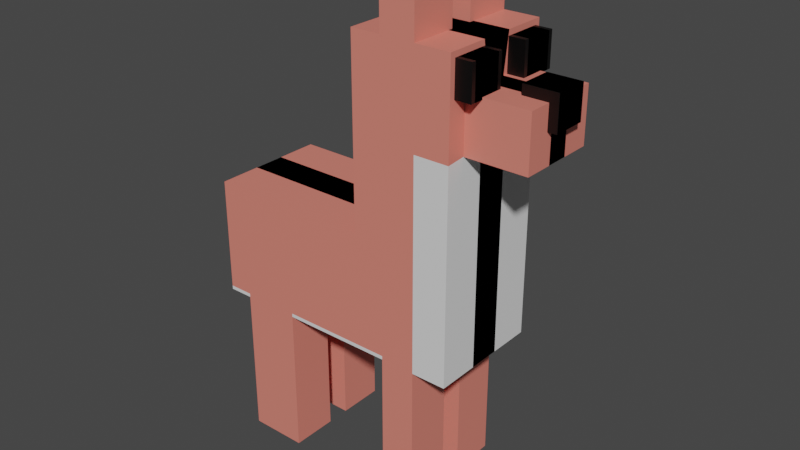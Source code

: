 # Source: waterdeer.blend  (saved by Blender 3.1.7; exported with 4.5.12 LTS)
import bpy
from mathutils import Matrix  # noqa: F401  (used for matrix-valued properties, if any)

bpy.ops.wm.read_factory_settings(use_empty=True)
scene = bpy.context.scene
scene.name = 'Scene'

# ---- collections
col_collection = bpy.data.collections.new('Collection'); scene.collection.children.link(col_collection)

# ---- materials (node trees are filled in below, after node groups)
mat_material = bpy.data.materials.new('Material')
mat_material.alpha_threshold = 0.0
mat_material.use_transparent_shadow = False
mat_material.line_color = (0.0, 0.0, 0.0, 1.0)
mat_material_002 = bpy.data.materials.new('Material.002')
mat_material_002.use_transparent_shadow = False
mat_material_003 = bpy.data.materials.new('Material.003')
mat_material_003.use_transparent_shadow = False

# ---- material node trees
mat_material.use_nodes = True; mat_material.node_tree.nodes.clear()
_N = mat_material.node_tree.nodes; _L = mat_material.node_tree.links
n0 = _N.new('ShaderNodeOutputMaterial'); n0.name = 'Material Output'; n0.location = (300, 300)
n1 = _N.new('ShaderNodeBsdfPrincipled'); n1.name = 'Principled BSDF'; n1.location = (10, 300)
n1.distribution = 'GGX'
n1.subsurface_method = 'RANDOM_WALK_SKIN'
n1.inputs[0].default_value = (0.8, 0.2263, 0.1748, 1.0)
n1.inputs[2].default_value = 0.4
n1.inputs[3].default_value = 1.45
n1.inputs[27].default_value = (0.0, 0.0, 0.0, 1.0)
n1.inputs[28].default_value = 1.0
_L.new(n1.outputs[0], n0.inputs[0])
n0.is_active_output = True
mat_material_002.use_nodes = True; mat_material_002.node_tree.nodes.clear()
_N = mat_material_002.node_tree.nodes; _L = mat_material_002.node_tree.links
n0 = _N.new('ShaderNodeBsdfPrincipled'); n0.name = 'Principled BSDF'; n0.location = (10, 300)
n0.distribution = 'GGX'
n0.subsurface_method = 'RANDOM_WALK_SKIN'
n0.inputs[3].default_value = 1.45
n0.inputs[27].default_value = (0.0, 0.0, 0.0, 1.0)
n0.inputs[28].default_value = 1.0
n1 = _N.new('ShaderNodeOutputMaterial'); n1.name = 'Material Output'; n1.location = (300, 300)
_L.new(n0.outputs[0], n1.inputs[0])
n1.is_active_output = True
mat_material_003.use_nodes = True; mat_material_003.node_tree.nodes.clear()
_N = mat_material_003.node_tree.nodes; _L = mat_material_003.node_tree.links
n0 = _N.new('ShaderNodeBsdfPrincipled'); n0.name = 'Principled BSDF'; n0.location = (10, 300)
n0.distribution = 'GGX'
n0.subsurface_method = 'RANDOM_WALK_SKIN'
n0.inputs[0].default_value = (0.0, 0.0, 0.0, 1.0)
n0.inputs[3].default_value = 1.45
n0.inputs[27].default_value = (0.0, 0.0, 0.0, 1.0)
n0.inputs[28].default_value = 1.0
n1 = _N.new('ShaderNodeOutputMaterial'); n1.name = 'Material Output'; n1.location = (300, 300)
_L.new(n0.outputs[0], n1.inputs[0])
n1.is_active_output = True

# ---- world
world_world = bpy.data.worlds.new('World'); scene.world = world_world
world_world.use_nodes = True; world_world.node_tree.nodes.clear()
_N = world_world.node_tree.nodes; _L = world_world.node_tree.links
n0 = _N.new('ShaderNodeOutputWorld'); n0.name = 'World Output'; n0.location = (300, 300)
n1 = _N.new('ShaderNodeBackground'); n1.name = 'Background'; n1.location = (10, 300)
n1.inputs[0].default_value = (0.05088, 0.05088, 0.05088, 1.0)
_L.new(n1.outputs[0], n0.inputs[0])
n0.is_active_output = True
world_world.color = (0.05088, 0.05088, 0.05088)
world_world.use_sun_shadow = False
world_world.sun_shadow_jitter_overblur = 0.0

# ---- meshes
me_cube = bpy.data.meshes.new('Cube')
me_cube.from_pydata([(3.012, -1.0, 1.0), (3.012, -1.0, -1.0), (-3.012, -1.0, 1.0), (-3.012, -1.0, -1.0), (0.7529, -1.0, 1.0), (0.7529, -1.0, -1.0), (3.012, -0.6738, 3.499), (0.7529, -1.0, 4.125), (0.7529, -1.0, 2.562), (3.012, -0.6738, 2.589), (3.012, -1.0, 4.125), (3.012, -1.0, 2.562), (4.398, -0.6738, 3.499), (4.398, -0.6738, 2.589), (-3.012, -0.2, -1.0), (3.012, -0.2, 1.0), (-3.012, -0.2, 1.0), (3.012, -0.2, -1.0), (0.7529, -0.2, -1.0), (0.7529, -0.2, 1.0), (3.012, -0.2, 4.125), (0.7529, -0.2, 4.125), (3.012, -0.2, 2.562), (0.7529, -0.2, 2.562), (3.012, -0.1348, 3.499), (3.012, -0.1348, 2.589), (4.398, -0.1348, 3.499), (4.398, -0.1348, 2.589), (-3.012, 0.28, 1.0), (3.012, 0.28, -1.0), (0.7529, 0.28, 2.562), (-3.012, 0.28, -1.0), (3.012, 0.28, 1.0), (0.7529, 0.28, -1.0), (0.7529, 0.28, 1.0), (3.012, 0.28, 4.125), (0.7529, 0.28, 4.125), (3.012, 0.28, 2.562), (3.012, 0.1887, 3.499), (3.012, 0.1887, 2.589), (4.398, 0.1887, 3.499), (4.398, 0.1887, 2.589), (1.431, -1.0, -1.0), (1.431, -1.0, 1.0), (1.431, -1.0, 4.125), (1.431, -1.0, 2.562), (1.431, -0.2, 4.125), (1.431, -0.2, -1.0), (1.431, 0.28, -1.0), (1.431, 0.28, 4.125), (2.221, -1.0, -1.0), (2.221, -0.2, 4.125), (2.221, 0.28, 4.125), (2.221, -1.0, 1.0), (2.221, -1.0, 4.125), (2.221, -1.0, 2.562), (2.221, -0.2, -1.0), (2.221, 0.28, -1.0), (2.221, -1.0, 5.066), (1.431, -1.0, 5.066), (1.431, -0.2, 5.066), (2.221, -0.2, 5.066), (-1.129, -1.0, 1.0), (-1.129, -1.0, -1.0), (-1.129, -0.2, -1.0), (-1.129, -0.2, 1.0), (-1.129, 0.28, 1.0), (-1.129, 0.28, -1.0), (-2.447, -1.0, 1.0), (-2.447, -0.2, -1.0), (-2.447, 0.28, -1.0), (-2.447, -1.0, -1.0), (-2.447, -0.2, 1.0), (-2.447, 0.28, 1.0), (2.221, -0.2, -3.556), (1.431, -0.2, -3.556), (1.431, -1.0, -3.556), (2.221, -1.0, -3.556), (-2.447, -1.0, -3.556), (-1.129, -1.0, -3.556), (-1.129, -0.2, -3.556), (-2.447, -0.2, -3.556), (-3.012, -1.0, -0.1551), (3.012, -1.0, -0.1551), (0.7529, -1.0, -0.1551), (3.012, -0.2, -0.1551), (-3.012, -0.2, -0.1551), (3.012, 0.28, -0.1551), (-3.012, 0.28, -0.1551), (1.431, -1.0, -0.1551), (2.221, -1.0, -0.1551), (-1.129, -1.0, -0.1551), (-2.447, -1.0, -0.1551), (2.142, -1.0, 1.0), (2.142, -1.0, 4.125), (2.142, -1.0, 2.562), (2.142, -0.2, -1.0), (2.142, 0.28, -1.0), (2.142, -1.0, -1.0), (2.142, -0.2, 4.125), (2.142, 0.28, 4.125), (2.142, -1.0, 5.066), (2.142, -0.2, 5.066), (2.142, -0.2, -3.556), (2.142, -1.0, -3.556), (2.142, -1.0, -0.1551), (0.7529, -1.0, 2.618), (3.012, -1.0, 2.618), (3.012, -0.6738, 2.621), (4.398, -0.6738, 2.621), (4.398, -0.1348, 2.621), (0.7529, -0.2, 2.618), (0.7529, 0.28, 2.618), (4.398, 0.1887, 2.621), (1.431, -1.0, 2.618), (2.221, -1.0, 2.618), (2.142, -1.0, 2.618), (3.012, -1.0, -0.9376), (0.7529, -1.0, -0.9376), (3.012, -0.2, -0.9376), (-3.012, -0.2, -0.9376), (3.012, 0.28, -0.9376), (-3.012, 0.28, -0.9376), (1.431, -1.0, -0.9376), (2.221, -1.0, -0.9376), (-1.129, -1.0, -0.9376), (-2.447, -1.0, -0.9376), (-3.012, -1.0, -0.9376), (2.142, -1.0, -0.9376), (-3.012, -1.0, -0.2008), (3.012, -1.0, -0.2008), (0.7529, -1.0, -0.2008), (3.012, -0.2, -0.2008), (-3.012, -0.2, -0.2008), (3.012, 0.28, -0.2008), (-3.012, 0.28, -0.2008), (1.431, -1.0, -0.2008), (2.221, -1.0, -0.2008), (-1.129, -1.0, -0.2008), (-2.447, -1.0, -0.2008), (2.142, -1.0, -0.2008), (2.621, -0.9094, 3.466), (2.621, -0.9094, 4.034), (2.621, -0.3406, 3.466), (2.621, -0.3406, 4.034), (3.379, -0.9094, 3.466), (3.379, -0.9094, 4.034), (3.379, -0.3406, 3.466), (3.379, -0.3406, 4.034), (2.621, 0.2692, 3.466), (2.621, 0.2692, 4.034), (2.621, 0.8379, 3.466), (2.621, 0.8379, 4.034), (3.379, 0.2692, 3.466), (3.379, 0.2692, 4.034), (3.379, 0.8379, 3.466), (3.379, 0.8379, 4.034), (3.836, -0.281, 3.095), (3.836, -0.281, 3.664), (3.836, 0.2878, 3.095), (3.836, 0.2878, 3.664), (4.595, -0.281, 3.095), (4.595, -0.281, 3.664), (4.595, 0.2878, 3.095), (4.595, 0.2878, 3.664)], [], [(72, 16, 2, 68), (92, 68, 2, 82), (56, 17, 1, 50), (85, 15, 0, 83), (64, 18, 5, 63), (89, 43, 4, 84), (46, 21, 7, 44), (111, 106, 7, 21), (115, 107, 10, 54), (53, 0, 11, 55), (19, 4, 8, 23), (108, 6, 10, 107), (25, 9, 11, 22), (108, 9, 13, 109), (24, 6, 12, 26), (38, 24, 26, 40), (109, 110, 26, 12), (39, 25, 22, 37), (6, 24, 20, 10), (34, 19, 23, 30), (0, 15, 22, 11), (9, 25, 27, 13), (112, 111, 21, 36), (49, 36, 21, 46), (67, 33, 18, 64), (87, 32, 15, 85), (57, 29, 17, 56), (82, 2, 16, 86), (73, 28, 16, 72), (110, 113, 40, 26), (24, 38, 35, 20), (15, 32, 37, 22), (25, 39, 41, 27), (86, 16, 28, 88), (46, 44, 59, 60), (33, 48, 47, 18), (100, 49, 46, 99), (4, 43, 45, 8), (106, 114, 44, 7), (105, 93, 43, 89), (18, 47, 42, 5), (83, 0, 53, 90), (20, 51, 54, 10), (35, 52, 51, 20), (97, 57, 56, 96), (93, 53, 55, 95), (116, 115, 54, 94), (98, 42, 76, 104), (102, 60, 59, 101), (99, 46, 60, 102), (54, 51, 61, 58), (94, 54, 58, 101), (96, 56, 74, 103), (34, 66, 65, 19), (70, 67, 64, 69), (84, 4, 62, 91), (19, 65, 62, 4), (14, 69, 71, 3), (31, 70, 69, 14), (66, 73, 72, 65), (91, 62, 68, 92), (65, 72, 68, 62), (103, 74, 77, 104), (81, 80, 79, 78), (64, 63, 79, 80), (56, 50, 77, 74), (63, 71, 78, 79), (71, 69, 81, 78), (69, 64, 80, 81), (42, 47, 75, 76), (138, 91, 92, 139), (131, 84, 91, 138), (130, 83, 90, 137), (140, 105, 89, 136), (133, 86, 88, 135), (129, 82, 86, 133), (134, 87, 85, 132), (136, 89, 84, 131), (132, 85, 83, 130), (139, 92, 82, 129), (137, 90, 105, 140), (75, 103, 104, 76), (47, 96, 103, 75), (44, 94, 101, 59), (51, 99, 102, 61), (61, 102, 101, 58), (50, 98, 104, 77), (114, 116, 94, 44), (43, 93, 95, 45), (48, 97, 96, 47), (90, 53, 93, 105), (52, 100, 99, 51), (45, 95, 116, 114), (95, 55, 115, 116), (8, 45, 114, 106), (27, 41, 113, 110), (30, 23, 111, 112), (13, 27, 110, 109), (6, 108, 109, 12), (9, 108, 107, 11), (55, 11, 107, 115), (23, 8, 106, 111), (50, 124, 128, 98), (71, 126, 127, 3), (17, 119, 117, 1), (42, 123, 118, 5), (29, 121, 119, 17), (3, 127, 120, 14), (14, 120, 122, 31), (98, 128, 123, 42), (1, 117, 124, 50), (5, 118, 125, 63), (63, 125, 126, 71), (124, 137, 140, 128), (126, 139, 129, 127), (119, 132, 130, 117), (123, 136, 131, 118), (121, 134, 132, 119), (127, 129, 133, 120), (120, 133, 135, 122), (128, 140, 136, 123), (117, 130, 137, 124), (118, 131, 138, 125), (125, 138, 139, 126), (141, 142, 144, 143), (143, 144, 148, 147), (147, 148, 146, 145), (145, 146, 142, 141), (143, 147, 145, 141), (148, 144, 142, 146), (149, 150, 152, 151), (151, 152, 156, 155), (155, 156, 154, 153), (153, 154, 150, 149), (151, 155, 153, 149), (156, 152, 150, 154), (157, 158, 160, 159), (159, 160, 164, 163), (163, 164, 162, 161), (161, 162, 158, 157), (159, 163, 161, 157), (164, 160, 158, 162)])
me_cube.polygons.foreach_set('material_index', [0, 0, 1, 1, 1, 0, 0, 0, 0, 1, 0, 0, 1, 0, 0, 0, 0, 1, 0, 0, 1, 1, 0, 0, 1, 1, 1, 0, 0, 0, 0, 1, 1, 0, 0, 1, 0, 0, 0, 0, 1, 1, 0, 0, 1, 0, 0, 0, 0, 0, 0, 0, 0, 0, 1, 0, 0, 1, 1, 0, 0, 0, 0, 0, 0, 0, 0, 0, 0, 0, 0, 0, 1, 0, 0, 0, 1, 0, 1, 0, 0, 0, 0, 0, 0, 0, 0, 0, 0, 1, 0, 0, 0, 0, 0, 0, 0, 0, 0, 0, 0, 0, 0, 1, 1, 1, 1, 1, 1, 0, 1, 1, 0, 0, 0, 1, 0, 1, 0, 1, 0, 1, 0, 0, 2, 2, 2, 2, 2, 2, 2, 2, 2, 2, 2, 2, 2, 2, 2, 2, 2, 2])
_uv = me_cube.uv_layers.new(name='UVMap')
_uv.uv.foreach_set('vector', [0.8516, 0.65, 0.875, 0.65, 0.875, 0.75, 0.8516, 0.75, 0.4806, 0.9766, 0.625, 0.9766, 0.625, 1.0, 0.4806, 1.0, 0.3422, 0.65, 0.375, 0.65, 0.375, 0.75, 0.3422, 0.75, 0.4806, 0.65, 0.625, 0.65, 0.625, 0.75, 0.4806, 0.75, 0.2031, 0.65, 0.2812, 0.65, 0.2812, 0.75, 0.2031, 0.75, 0.4806, 0.8156, 0.625, 0.8156, 0.625, 0.8438, 0.4806, 0.8438, 0.6906, 0.65, 0.7188, 0.65, 0.7188, 0.75, 0.6906, 0.75, 0.7188, 0.65, 0.7188, 0.75, 0.7188, 0.75, 0.7188, 0.65, 0.625, 0.7828, 0.625, 0.75, 0.625, 0.75, 0.625, 0.7828, 0.625, 0.7828, 0.625, 0.75, 0.625, 0.75, 0.625, 0.7828, 0.7188, 0.65, 0.7188, 0.75, 0.7188, 0.75, 0.7188, 0.65, 0.625, 0.7092, 0.625, 0.7092, 0.625, 0.75, 0.625, 0.75, 0.625, 0.6418, 0.625, 0.7092, 0.625, 0.75, 0.625, 0.65, 0.625, 0.7092, 0.625, 0.7092, 0.625, 0.7092, 0.625, 0.7092, 0.625, 0.6418, 0.625, 0.7092, 0.625, 0.7092, 0.625, 0.6418, 0.625, 0.6014, 0.625, 0.6418, 0.625, 0.6418, 0.625, 0.6014, 0.625, 0.7092, 0.625, 0.6418, 0.625, 0.6418, 0.625, 0.7092, 0.625, 0.6014, 0.625, 0.6418, 0.625, 0.65, 0.625, 0.59, 0.625, 0.7092, 0.625, 0.6418, 0.625, 0.65, 0.625, 0.75, 0.7188, 0.59, 0.7188, 0.65, 0.7188, 0.65, 0.7188, 0.59, 0.625, 0.75, 0.625, 0.65, 0.625, 0.65, 0.625, 0.75, 0.625, 0.7092, 0.625, 0.6418, 0.625, 0.6418, 0.625, 0.7092, 0.7188, 0.59, 0.7188, 0.65, 0.7188, 0.65, 0.7188, 0.59, 0.6906, 0.59, 0.7188, 0.59, 0.7188, 0.65, 0.6906, 0.65, 0.2031, 0.59, 0.2812, 0.59, 0.2812, 0.65, 0.2031, 0.65, 0.4806, 0.59, 0.625, 0.59, 0.625, 0.65, 0.4806, 0.65, 0.3422, 0.59, 0.375, 0.59, 0.375, 0.65, 0.3422, 0.65, 0.4806, 0.0, 0.625, 0.0, 0.625, 0.1, 0.4806, 0.1, 0.8516, 0.59, 0.875, 0.59, 0.875, 0.65, 0.8516, 0.65, 0.625, 0.6418, 0.625, 0.6014, 0.625, 0.6014, 0.625, 0.6418, 0.625, 0.6418, 0.625, 0.6014, 0.625, 0.59, 0.625, 0.65, 0.625, 0.65, 0.625, 0.59, 0.625, 0.59, 0.625, 0.65, 0.625, 0.6418, 0.625, 0.6014, 0.625, 0.6014, 0.625, 0.6418, 0.4806, 0.1, 0.625, 0.1, 0.625, 0.16, 0.4806, 0.16, 0.6906, 0.65, 0.6906, 0.75, 0.6906, 0.75, 0.6906, 0.65, 0.2812, 0.59, 0.3094, 0.59, 0.3094, 0.65, 0.2812, 0.65, 0.6611, 0.59, 0.6906, 0.59, 0.6906, 0.65, 0.6611, 0.65, 0.625, 0.8438, 0.625, 0.8156, 0.625, 0.8156, 0.625, 0.8438, 0.625, 0.8438, 0.625, 0.8156, 0.625, 0.8156, 0.625, 0.8438, 0.4806, 0.7861, 0.625, 0.7861, 0.625, 0.8156, 0.4806, 0.8156, 0.2812, 0.65, 0.3094, 0.65, 0.3094, 0.75, 0.2812, 0.75, 0.4806, 0.75, 0.625, 0.75, 0.625, 0.7828, 0.4806, 0.7828, 0.625, 0.65, 0.6578, 0.65, 0.6578, 0.75, 0.625, 0.75, 0.625, 0.59, 0.6578, 0.59, 0.6578, 0.65, 0.625, 0.65, 0.3389, 0.59, 0.3422, 0.59, 0.3422, 0.65, 0.3389, 0.65, 0.625, 0.7861, 0.625, 0.7828, 0.625, 0.7828, 0.625, 0.7861, 0.625, 0.7861, 0.625, 0.7828, 0.625, 0.7828, 0.625, 0.7861, 0.375, 0.7861, 0.375, 0.8156, 0.375, 0.8156, 0.375, 0.7861, 0.6611, 0.65, 0.6906, 0.65, 0.6906, 0.75, 0.6611, 0.75, 0.6611, 0.65, 0.6906, 0.65, 0.6906, 0.65, 0.6611, 0.65, 0.6578, 0.75, 0.6578, 0.65, 0.6578, 0.65, 0.6578, 0.75, 0.625, 0.7861, 0.625, 0.7828, 0.625, 0.7828, 0.625, 0.7861, 0.3389, 0.65, 0.3422, 0.65, 0.3422, 0.65, 0.3389, 0.65, 0.7188, 0.59, 0.7969, 0.59, 0.7969, 0.65, 0.7188, 0.65, 0.1484, 0.59, 0.2031, 0.59, 0.2031, 0.65, 0.1484, 0.65, 0.4806, 0.8438, 0.625, 0.8438, 0.625, 0.9219, 0.4806, 0.9219, 0.7188, 0.65, 0.7969, 0.65, 0.7969, 0.75, 0.7188, 0.75, 0.125, 0.65, 0.1484, 0.65, 0.1484, 0.75, 0.125, 0.75, 0.125, 0.59, 0.1484, 0.59, 0.1484, 0.65, 0.125, 0.65, 0.7969, 0.59, 0.8516, 0.59, 0.8516, 0.65, 0.7969, 0.65, 0.4806, 0.9219, 0.625, 0.9219, 0.625, 0.9766, 0.4806, 0.9766, 0.7969, 0.65, 0.8516, 0.65, 0.8516, 0.75, 0.7969, 0.75, 0.3389, 0.65, 0.3422, 0.65, 0.3422, 0.75, 0.3389, 0.75, 0.1484, 0.65, 0.2031, 0.65, 0.2031, 0.75, 0.1484, 0.75, 0.2031, 0.65, 0.2031, 0.75, 0.2031, 0.75, 0.2031, 0.65, 0.3422, 0.65, 0.3422, 0.75, 0.3422, 0.75, 0.3422, 0.65, 0.375, 0.9219, 0.375, 0.9766, 0.375, 0.9766, 0.375, 0.9219, 0.1484, 0.75, 0.1484, 0.65, 0.1484, 0.65, 0.1484, 0.75, 0.1484, 0.65, 0.2031, 0.65, 0.2031, 0.65, 0.1484, 0.65, 0.3094, 0.75, 0.3094, 0.65, 0.3094, 0.65, 0.3094, 0.75, 0.4749, 0.9219, 0.4806, 0.9219, 0.4806, 0.9766, 0.4749, 0.9766, 0.4749, 0.8438, 0.4806, 0.8438, 0.4806, 0.9219, 0.4749, 0.9219, 0.4749, 0.75, 0.4806, 0.75, 0.4806, 0.7828, 0.4749, 0.7828, 0.4749, 0.7861, 0.4806, 0.7861, 0.4806, 0.8156, 0.4749, 0.8156, 0.4749, 0.1, 0.4806, 0.1, 0.4806, 0.16, 0.4749, 0.16, 0.4749, 0.0, 0.4806, 0.0, 0.4806, 0.1, 0.4749, 0.1, 0.4749, 0.59, 0.4806, 0.59, 0.4806, 0.65, 0.4749, 0.65, 0.4749, 0.8156, 0.4806, 0.8156, 0.4806, 0.8438, 0.4749, 0.8438, 0.4749, 0.65, 0.4806, 0.65, 0.4806, 0.75, 0.4749, 0.75, 0.4749, 0.9766, 0.4806, 0.9766, 0.4806, 1.0, 0.4749, 1.0, 0.4749, 0.7828, 0.4806, 0.7828, 0.4806, 0.7861, 0.4749, 0.7861, 0.3094, 0.65, 0.3389, 0.65, 0.3389, 0.75, 0.3094, 0.75, 0.3094, 0.65, 0.3389, 0.65, 0.3389, 0.65, 0.3094, 0.65, 0.625, 0.8156, 0.625, 0.7861, 0.625, 0.7861, 0.625, 0.8156, 0.6578, 0.65, 0.6611, 0.65, 0.6611, 0.65, 0.6578, 0.65, 0.6578, 0.65, 0.6611, 0.65, 0.6611, 0.75, 0.6578, 0.75, 0.375, 0.7828, 0.375, 0.7861, 0.375, 0.7861, 0.375, 0.7828, 0.625, 0.8156, 0.625, 0.7861, 0.625, 0.7861, 0.625, 0.8156, 0.625, 0.8156, 0.625, 0.7861, 0.625, 0.7861, 0.625, 0.8156, 0.3094, 0.59, 0.3389, 0.59, 0.3389, 0.65, 0.3094, 0.65, 0.4806, 0.7828, 0.625, 0.7828, 0.625, 0.7861, 0.4806, 0.7861, 0.6578, 0.59, 0.6611, 0.59, 0.6611, 0.65, 0.6578, 0.65, 0.625, 0.8156, 0.625, 0.7861, 0.625, 0.7861, 0.625, 0.8156, 0.625, 0.7861, 0.625, 0.7828, 0.625, 0.7828, 0.625, 0.7861, 0.625, 0.8438, 0.625, 0.8156, 0.625, 0.8156, 0.625, 0.8438, 0.625, 0.6418, 0.625, 0.6014, 0.625, 0.6014, 0.625, 0.6418, 0.7188, 0.59, 0.7188, 0.65, 0.7188, 0.65, 0.7188, 0.59, 0.625, 0.7092, 0.625, 0.6418, 0.625, 0.6418, 0.625, 0.7092, 0.625, 0.7092, 0.625, 0.7092, 0.625, 0.7092, 0.625, 0.7092, 0.625, 0.7092, 0.625, 0.7092, 0.625, 0.75, 0.625, 0.75, 0.625, 0.7828, 0.625, 0.75, 0.625, 0.75, 0.625, 0.7828, 0.7188, 0.65, 0.7188, 0.75, 0.7188, 0.75, 0.7188, 0.65, 0.375, 0.7828, 0.3828, 0.7828, 0.3828, 0.7861, 0.375, 0.7861, 0.375, 0.9766, 0.3828, 0.9766, 0.3828, 1.0, 0.375, 1.0, 0.375, 0.65, 0.3828, 0.65, 0.3828, 0.75, 0.375, 0.75, 0.375, 0.8156, 0.3828, 0.8156, 0.3828, 0.8438, 0.375, 0.8438, 0.375, 0.59, 0.3828, 0.59, 0.3828, 0.65, 0.375, 0.65, 0.375, 0.0, 0.3828, 0.0, 0.3828, 0.1, 0.375, 0.1, 0.375, 0.1, 0.3828, 0.1, 0.3828, 0.16, 0.375, 0.16, 0.375, 0.7861, 0.3828, 0.7861, 0.3828, 0.8156, 0.375, 0.8156, 0.375, 0.75, 0.3828, 0.75, 0.3828, 0.7828, 0.375, 0.7828, 0.375, 0.8438, 0.3828, 0.8438, 0.3828, 0.9219, 0.375, 0.9219, 0.375, 0.9219, 0.3828, 0.9219, 0.3828, 0.9766, 0.375, 0.9766, 0.3828, 0.7828, 0.4749, 0.7828, 0.4749, 0.7861, 0.3828, 0.7861, 0.3828, 0.9766, 0.4749, 0.9766, 0.4749, 1.0, 0.3828, 1.0, 0.3828, 0.65, 0.4749, 0.65, 0.4749, 0.75, 0.3828, 0.75, 0.3828, 0.8156, 0.4749, 0.8156, 0.4749, 0.8438, 0.3828, 0.8438, 0.3828, 0.59, 0.4749, 0.59, 0.4749, 0.65, 0.3828, 0.65, 0.3828, 0.0, 0.4749, 0.0, 0.4749, 0.1, 0.3828, 0.1, 0.3828, 0.1, 0.4749, 0.1, 0.4749, 0.16, 0.3828, 0.16, 0.3828, 0.7861, 0.4749, 0.7861, 0.4749, 0.8156, 0.3828, 0.8156, 0.3828, 0.75, 0.4749, 0.75, 0.4749, 0.7828, 0.3828, 0.7828, 0.3828, 0.8438, 0.4749, 0.8438, 0.4749, 0.9219, 0.3828, 0.9219, 0.3828, 0.9219, 0.4749, 0.9219, 0.4749, 0.9766, 0.3828, 0.9766, 0.375, 0.0, 0.625, 0.0, 0.625, 0.25, 0.375, 0.25, 0.375, 0.25, 0.625, 0.25, 0.625, 0.5, 0.375, 0.5, 0.375, 0.5, 0.625, 0.5, 0.625, 0.75, 0.375, 0.75, 0.375, 0.75, 0.625, 0.75, 0.625, 1.0, 0.375, 1.0, 0.125, 0.5, 0.375, 0.5, 0.375, 0.75, 0.125, 0.75, 0.625, 0.5, 0.875, 0.5, 0.875, 0.75, 0.625, 0.75, 0.375, 0.0, 0.625, 0.0, 0.625, 0.25, 0.375, 0.25, 0.375, 0.25, 0.625, 0.25, 0.625, 0.5, 0.375, 0.5, 0.375, 0.5, 0.625, 0.5, 0.625, 0.75, 0.375, 0.75, 0.375, 0.75, 0.625, 0.75, 0.625, 1.0, 0.375, 1.0, 0.125, 0.5, 0.375, 0.5, 0.375, 0.75, 0.125, 0.75, 0.625, 0.5, 0.875, 0.5, 0.875, 0.75, 0.625, 0.75, 0.375, 0.0, 0.625, 0.0, 0.625, 0.25, 0.375, 0.25, 0.375, 0.25, 0.625, 0.25, 0.625, 0.5, 0.375, 0.5, 0.375, 0.5, 0.625, 0.5, 0.625, 0.75, 0.375, 0.75, 0.375, 0.75, 0.625, 0.75, 0.625, 1.0, 0.375, 1.0, 0.125, 0.5, 0.375, 0.5, 0.375, 0.75, 0.125, 0.75, 0.625, 0.5, 0.875, 0.5, 0.875, 0.75, 0.625, 0.75])
me_cube.materials.append(mat_material)
me_cube.materials.append(mat_material_002)
me_cube.materials.append(mat_material_003)
me_cube.use_remesh_preserve_volume = False
me_cube.use_remesh_preserve_attributes = False
me_cube.use_mirror_vertex_groups = False
me_cube.update()

# ---- objects
ob_cube = bpy.data.objects.new('Cube', me_cube)

# ---- transforms, parenting, visibility, modifiers, constraints
ob_cube.location = (0.0, 0.0, 0.0)
ob_cube.scale = (0.6, 0.8, 0.8)
ob_cube.lock_rotations_4d = False
ob_cube.empty_display_type = 'ARROWS'
ob_cube.lineart.crease_threshold = 0.0
_m = ob_cube.modifiers.new('Mirror', 'MIRROR')
_m.use_axis = (False, True, False)

# ---- collection membership
col_collection.objects.link(ob_cube)

# ---- scene / render settings (as saved in the file)
scene.frame_start = 1; scene.frame_end = 250; scene.frame_set(1)
scene.render.engine = 'BLENDER_EEVEE_NEXT'
scene.cycles.sampling_pattern = 'TABULATED_SOBOL'
scene.cycles.use_light_tree = False
scene.view_settings.view_transform = 'Filmic'
bpy.context.view_layer.update()

# ---- added for rendering (the .blend has no active camera and no usable light): camera, sun
cam_auto = bpy.data.cameras.new('AutoCamera')
cam_auto.lens = 50.0
cam_auto.sensor_width = 36.0
cam_auto.clip_end = 1000.0
ob_auto_camera = bpy.data.objects.new('AutoCamera', cam_auto)
scene.collection.objects.link(ob_auto_camera)
ob_auto_camera.location = (8.26895, -9.35279, 6.83897)
ob_auto_camera.rotation_euler = (1.09748, -7.21219e-08, 0.694738)
scene.camera = ob_auto_camera
light_auto_sun = bpy.data.lights.new('AutoSun', 'SUN')
light_auto_sun.energy = 3.0
light_auto_sun.angle = 0.0523599
ob_auto_sun = bpy.data.objects.new('AutoSun', light_auto_sun)
scene.collection.objects.link(ob_auto_sun)
ob_auto_sun.rotation_euler = (0.872665, 0.174533, 0.523599)
bpy.context.view_layer.update()
